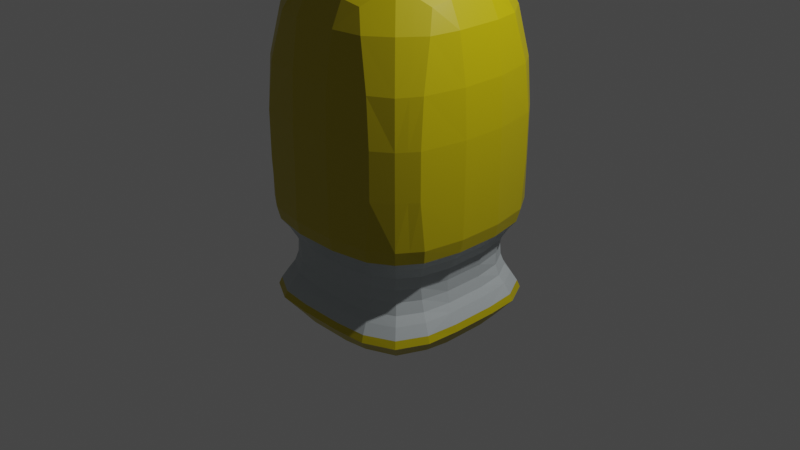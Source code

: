 # Source: untitled_-_Copy.blend  (saved by Blender 3.2.14; exported with 4.5.12 LTS)
import bpy
from mathutils import Matrix  # noqa: F401  (used for matrix-valued properties, if any)

bpy.ops.wm.read_factory_settings(use_empty=True)
scene = bpy.context.scene
scene.name = 'Scene'

# ---- collections
col_collection = bpy.data.collections.new('Collection'); scene.collection.children.link(col_collection)

# ---- materials (node trees are filled in below, after node groups)
mat_material = bpy.data.materials.new('Material')
mat_material.alpha_threshold = 0.0
mat_material.use_transparent_shadow = False
mat_material.line_color = (0.0, 0.0, 0.0, 1.0)
mat_material_001 = bpy.data.materials.new('Material.001')
mat_material_001.use_transparent_shadow = False

# ---- material node trees
mat_material.use_nodes = True; mat_material.node_tree.nodes.clear()
_N = mat_material.node_tree.nodes; _L = mat_material.node_tree.links
n0 = _N.new('ShaderNodeOutputMaterial'); n0.name = 'Material Output'; n0.location = (300, 300)
n1 = _N.new('ShaderNodeBsdfPrincipled'); n1.name = 'Principled BSDF'; n1.location = (10, 300)
n1.distribution = 'GGX'
n1.subsurface_method = 'RANDOM_WALK_SKIN'
n1.inputs[0].default_value = (0.4875, 0.3973, 0.0, 1.0)
n1.inputs[2].default_value = 0.4
n1.inputs[3].default_value = 1.45
n1.inputs[27].default_value = (0.0, 0.0, 0.0, 1.0)
n1.inputs[28].default_value = 1.0
_L.new(n1.outputs[0], n0.inputs[0])
n0.is_active_output = True
mat_material_001.use_nodes = True; mat_material_001.node_tree.nodes.clear()
_N = mat_material_001.node_tree.nodes; _L = mat_material_001.node_tree.links
n0 = _N.new('ShaderNodeBsdfPrincipled'); n0.name = 'Principled BSDF'; n0.location = (10, 300)
n0.distribution = 'GGX'
n0.subsurface_method = 'RANDOM_WALK_SKIN'
n0.inputs[0].default_value = (0.4485, 0.4918, 0.5022, 1.0)
n0.inputs[3].default_value = 1.45
n0.inputs[27].default_value = (0.0, 0.0, 0.0, 1.0)
n0.inputs[28].default_value = 1.0
n1 = _N.new('ShaderNodeOutputMaterial'); n1.name = 'Material Output'; n1.location = (300, 300)
_L.new(n0.outputs[0], n1.inputs[0])
n1.is_active_output = True

# ---- world
world_world = bpy.data.worlds.new('World'); scene.world = world_world
world_world.use_nodes = True; world_world.node_tree.nodes.clear()
_N = world_world.node_tree.nodes; _L = world_world.node_tree.links
n0 = _N.new('ShaderNodeOutputWorld'); n0.name = 'World Output'; n0.location = (300, 300)
n1 = _N.new('ShaderNodeBackground'); n1.name = 'Background'; n1.location = (10, 300)
n1.inputs[0].default_value = (0.05088, 0.05088, 0.05088, 1.0)
_L.new(n1.outputs[0], n0.inputs[0])
n0.is_active_output = True
world_world.color = (0.05088, 0.05088, 0.05088)
world_world.use_sun_shadow = False
world_world.sun_shadow_jitter_overblur = 0.0

# ---- cameras
cam_camera = bpy.data.cameras.new('Camera')
cam_camera.clip_end = 100.0
cam_camera.ortho_scale = 7.314

# ---- lights
light_light = bpy.data.lights.new('Light', 'POINT')
light_light.transmission_factor = 0.0
light_light.energy = 1000.0
light_light.shadow_soft_size = 0.1
light_light.shadow_maximum_resolution = 0.006
light_light.use_absolute_resolution = True

# ---- meshes
me_cube = bpy.data.meshes.new('Cube')
me_cube.from_pydata([(-0.9142, -0.4932, -0.9222), (-1.047, -0.5922, -0.7515), (-0.9368, -0.2401, -0.9354), (-1.078, -0.2483, -0.7477), (-0.4932, -0.9142, -0.9222), (-0.5919, -1.047, -0.7515), (-0.7008, -0.7008, -1.0), (-0.8874, -0.8876, -0.7639), (-0.7321, -0.2443, -1.0), (-0.2402, -0.9377, -0.9363), (-0.2483, -1.078, -0.7477), (-0.2443, -0.7321, -1.0), (-0.243, -0.243, -1.0), (-1.036, -0.657, 0.2567), (-1.027, -0.7064, 0.7553), (-1.027, -0.7068, 1.246), (-1.005, -0.658, 1.735), (-0.9505, -0.5362, 2.223), (-0.8775, -0.4451, 2.44), (-1.117, -0.24, 0.2587), (-1.117, -0.233, 0.7561), (-1.117, -0.233, 1.246), (-1.092, -0.2353, 1.734), (-1.015, -0.2412, 2.228), (-0.8919, -0.2332, 2.474), (-0.657, -1.036, 0.2567), (-0.7064, -1.027, 0.7553), (-0.7068, -1.027, 1.246), (-0.6581, -1.006, 1.735), (-0.5363, -0.9505, 2.223), (-0.4451, -0.8775, 2.44), (-0.8855, -0.8854, 0.2592), (-0.8875, -0.8875, 0.7603), (-0.8875, -0.8875, 1.243), (-0.8626, -0.8626, 1.728), (-0.7795, -0.7795, 2.227), (-0.6357, -0.6357, 2.618), (-0.5073, -0.5073, 3.066), (-0.7744, -0.227, 2.716), (-0.5413, -0.2105, 3.217), (-0.4331, -0.04637, 3.413), (-0.24, -1.117, 0.2588), (-0.233, -1.117, 0.7561), (-0.233, -1.117, 1.246), (-0.2353, -1.092, 1.734), (-0.2412, -1.015, 2.228), (-0.2334, -0.892, 2.474), (-0.2279, -0.7756, 2.716), (-0.2111, -0.5412, 3.218), (-0.04705, -0.4326, 3.413), (-0.3548, -0.3548, 3.398), (-0.2373, -0.2373, 3.572), (-0.9377, 0.2402, -0.9363), (-1.078, 0.2483, -0.7477), (-0.9142, 0.4932, -0.9222), (-1.047, 0.5919, -0.7515), (-0.7321, 0.2443, -1.0), (-0.7008, 0.7008, -1.0), (-0.8876, 0.8874, -0.7639), (-0.4932, 0.9142, -0.9222), (-0.5922, 1.047, -0.7515), (-0.243, 0.243, -1.0), (-0.2443, 0.7321, -1.0), (-0.2401, 0.9368, -0.9354), (-0.2483, 1.078, -0.7477), (-1.117, 0.24, 0.2588), (-1.117, 0.233, 0.7561), (-1.117, 0.233, 1.246), (-1.092, 0.2353, 1.734), (-1.015, 0.2412, 2.228), (-0.892, 0.2328, 2.473), (-1.036, 0.657, 0.2567), (-1.027, 0.7064, 0.7553), (-1.027, 0.7068, 1.246), (-1.006, 0.6581, 1.735), (-0.9507, 0.5362, 2.222), (-0.8781, 0.4448, 2.439), (-0.7744, 0.2267, 2.719), (-0.5432, 0.2112, 3.218), (-0.4328, 0.04459, 3.413), (-0.8854, 0.8855, 0.2592), (-0.8875, 0.8875, 0.7603), (-0.8875, 0.8875, 1.243), (-0.8626, 0.8626, 1.728), (-0.7796, 0.7796, 2.227), (-0.6301, 0.6301, 2.616), (-0.4838, 0.4838, 3.047), (-0.657, 1.036, 0.2567), (-0.7064, 1.027, 0.7553), (-0.7068, 1.027, 1.246), (-0.658, 1.005, 1.735), (-0.5362, 0.9507, 2.222), (-0.4448, 0.8781, 2.439), (-0.3512, 0.3512, 3.389), (-0.2371, 0.2371, 3.571), (-0.227, 0.7736, 2.718), (-0.2117, 0.5431, 3.219), (-0.04513, 0.4323, 3.413), (-0.24, 1.117, 0.2587), (-0.233, 1.117, 0.7561), (-0.233, 1.117, 1.246), (-0.2353, 1.092, 1.734), (-0.2412, 1.015, 2.228), (-0.233, 0.8924, 2.473), (0.2401, -0.9368, -0.9354), (0.2483, -1.078, -0.7477), (0.2443, -0.7321, -1.0), (0.243, -0.243, -1.0), (0.4932, -0.9142, -0.9222), (0.5922, -1.047, -0.7515), (0.7008, -0.7008, -1.0), (0.8876, -0.8874, -0.7639), (0.7321, -0.2443, -1.0), (0.9142, -0.4932, -0.9222), (1.047, -0.5919, -0.7515), (0.9377, -0.2402, -0.9363), (1.078, -0.2483, -0.7477), (0.24, -1.117, 0.2587), (0.233, -1.117, 0.7561), (0.233, -1.117, 1.246), (0.2353, -1.092, 1.734), (0.2412, -1.015, 2.228), (0.2326, -0.8927, 2.473), (0.2267, -0.7723, 2.72), (0.2123, -0.5434, 3.218), (0.04302, -0.4318, 3.414), (0.3535, -0.3535, 3.385), (0.2371, -0.2371, 3.571), (0.657, -1.036, 0.2567), (0.7064, -1.027, 0.7553), (0.7068, -1.027, 1.246), (0.658, -1.005, 1.735), (0.536, -0.9508, 2.222), (0.4445, -0.8788, 2.438), (0.8854, -0.8855, 0.2592), (0.8875, -0.8875, 0.7603), (0.8875, -0.8875, 1.243), (0.8626, -0.8626, 1.728), (0.7798, -0.7798, 2.227), (0.6347, -0.6347, 2.622), (0.5077, -0.5077, 3.064), (0.7735, -0.2274, 2.721), (0.5433, -0.2127, 3.218), (0.4313, -0.04356, 3.414), (1.036, -0.657, 0.2567), (1.027, -0.7064, 0.7553), (1.027, -0.7068, 1.246), (1.006, -0.6581, 1.735), (0.9508, -0.536, 2.222), (0.8788, -0.4445, 2.438), (1.117, -0.24, 0.2588), (1.117, -0.233, 0.7561), (1.117, -0.233, 1.246), (1.092, -0.2353, 1.734), (1.015, -0.2412, 2.228), (0.8927, -0.2328, 2.472), (0.243, 0.243, -1.0), (0.2443, 0.7321, -1.0), (0.2402, 0.9377, -0.9363), (0.2483, 1.078, -0.7477), (0.7321, 0.2443, -1.0), (0.7008, 0.7008, -1.0), (0.8874, 0.8876, -0.7639), (0.4932, 0.9142, -0.9222), (0.5919, 1.047, -0.7515), (0.9368, 0.2401, -0.9354), (1.078, 0.2483, -0.7477), (0.9142, 0.4932, -0.9222), (1.047, 0.5922, -0.7515), (0.3565, 0.3565, 3.396), (0.2373, 0.2373, 3.571), (0.2273, 0.7746, 2.718), (0.2111, 0.5413, 3.217), (0.04516, 0.4323, 3.413), (0.24, 1.117, 0.2588), (0.233, 1.117, 0.7561), (0.233, 1.117, 1.246), (0.2353, 1.092, 1.734), (0.2412, 1.015, 2.228), (0.233, 0.8922, 2.473), (0.7738, 0.2277, 2.717), (0.5413, 0.2117, 3.218), (0.4318, 0.04583, 3.414), (0.8855, 0.8854, 0.2592), (0.8875, 0.8875, 0.7603), (0.8875, 0.8875, 1.243), (0.8626, 0.8626, 1.728), (0.7796, 0.7796, 2.227), (0.6301, 0.6301, 2.616), (0.4838, 0.4838, 3.047), (0.657, 1.036, 0.2567), (0.7064, 1.027, 0.7553), (0.7068, 1.027, 1.246), (0.6581, 1.006, 1.735), (0.5362, 0.9507, 2.222), (0.4448, 0.8781, 2.439), (1.117, 0.24, 0.2587), (1.117, 0.233, 0.7561), (1.117, 0.233, 1.246), (1.092, 0.2353, 1.734), (1.015, 0.2412, 2.228), (0.8926, 0.2332, 2.473), (1.036, 0.657, 0.2567), (1.027, 0.7064, 0.7553), (1.027, 0.7068, 1.246), (1.005, 0.658, 1.735), (0.9506, 0.5362, 2.222), (0.8781, 0.4448, 2.439), (-1.078, 5.558e-06, -0.7477), (-0.7321, 0.0, -1.0), (-1.117, -2.772e-06, 0.2587), (-1.015, 1.818e-06, 2.228), (-0.5423, 0.000385, 3.218), (-0.2372, -0.0001013, 3.608), (0.7736, 0.0001612, 2.719), (1.092, -2.801e-06, 1.734), (0.243, -1.49e-08, -1.0), (-0.243, 0.0, -1.0), (-1.117, 2.28e-06, 0.7561), (-0.892, -0.0002022, 2.474), (-0.4329, -0.0008938, 3.413), (0.7321, 0.0, -1.0), (0.9372, -3.788e-05, -0.9359), (0.5423, -0.0005058, 3.218), (1.015, -1.833e-06, 2.228), (-1.117, 2.593e-06, 1.246), (1.117, 2.787e-06, 0.2587), (1.078, -5.558e-06, -0.7477), (0.2372, 0.0001018, 3.608), (0.4316, 0.001134, 3.414), (1.117, -2.295e-06, 0.7561), (0.8926, 0.00024, 2.473), (-0.9372, 3.786e-05, -0.9359), (-1.092, 2.801e-06, 1.734), (-0.7744, -0.0001418, 2.717), (1.117, -2.608e-06, 1.246), (0.0, -0.7321, -1.0), (-2.608e-06, -1.117, 1.246), (-0.0006147, -0.774, 2.718), (-9.353e-05, -0.2372, 3.608), (3.786e-05, 0.9372, -0.9359), (-5.558e-06, -1.078, -0.7477), (0.0001096, 0.2372, 3.608), (-2.772e-06, 1.117, 0.2587), (1.818e-06, 1.015, 2.228), (-3.786e-05, -0.9372, -0.9359), (0.0, -0.243, -1.0), (-2.801e-06, -1.092, 1.734), (0.0005869, -0.5423, 3.218), (5.558e-06, 1.078, -0.7477), (0.0001089, 0.7741, 2.718), (2.295e-06, 1.117, 0.7561), (-7.51e-06, 0.8923, 2.473), (2.787e-06, -1.117, 0.2587), (-1.833e-06, -1.015, 2.228), (-0.002015, -0.4322, 3.414), (-1.49e-08, 0.243, -1.0), (-0.000304, 0.5422, 3.218), (2.593e-06, 1.117, 1.246), (-2.295e-06, -1.117, 0.7561), (-0.0004082, -0.8923, 2.473), (1.49e-08, 0.7321, -1.0), (1.352e-05, 0.4323, 3.413), (2.801e-06, 1.092, 1.734), (8.032e-06, 2.31e-07, 3.679), (0.0, -7.451e-09, -1.0), (0.1234, -0.7321, -1.0), (0.1177, -1.117, 1.246), (0.1142, -0.7731, 2.719), (0.1197, -0.2371, 3.608), (0.1213, 0.9375, -0.9361), (0.1254, -1.078, -0.7477), (0.1199, 0.2372, 3.608), (0.1212, 1.117, 0.2588), (0.1218, 1.015, 2.228), (0.1212, -0.937, -0.9357), (0.1228, -0.243, -1.0), (0.1188, -1.092, 1.734), (0.1075, -0.5429, 3.218), (0.1254, 1.078, -0.7477), (0.1148, 0.7743, 2.718), (0.1177, 1.117, 0.7561), (0.1177, 0.8922, 2.473), (0.1212, -1.117, 0.2587), (0.1218, -1.015, 2.228), (0.02073, -0.432, 3.414), (0.1228, 0.243, -1.0), (0.1065, 0.5418, 3.218), (0.1177, 1.117, 1.246), (0.1177, -1.117, 0.7561), (0.1173, -0.8925, 2.473), (0.1234, 0.7321, -1.0), (0.02281, 0.4323, 3.413), (0.1188, 1.092, 1.734), (0.1198, 5.153e-05, 3.679), (0.1228, -1.121e-08, -1.0), (-0.1215, -3.725e-09, -1.0), (-0.1222, -0.7321, -1.0), (-0.1165, -1.117, 1.246), (-0.1143, -0.7748, 2.717), (-0.1187, -0.2372, 3.608), (-0.12, 0.937, -0.9357), (-0.1242, -1.078, -0.7477), (-0.1185, 0.2371, 3.608), (-0.12, 1.117, 0.2587), (-0.1206, 1.015, 2.228), (-0.1201, -0.9375, -0.9361), (-0.1215, -0.243, -1.0), (-0.1176, -1.092, 1.734), (-0.1052, -0.5418, 3.218), (-0.1242, 1.078, -0.7477), (-0.1135, 0.7738, 2.718), (-0.1165, 1.117, 0.7561), (-0.1165, 0.8923, 2.473), (-0.12, -1.117, 0.2588), (-0.1206, -1.015, 2.228), (-0.02453, -0.4324, 3.413), (-0.1215, 0.243, -1.0), (-0.106, 0.5427, 3.218), (-0.1165, 1.117, 1.246), (-0.1165, -1.117, 0.7561), (-0.1169, -0.8921, 2.473), (-0.1222, 0.7321, -1.0), (-0.02256, 0.4323, 3.413), (-0.1176, 1.092, 1.734), (-0.1186, -5.055e-05, 3.679), (-1.078, -0.1242, -0.7477), (-0.7321, -0.1222, -1.0), (-1.117, -0.12, 0.2587), (-1.015, -0.1206, 2.228), (-0.5418, -0.105, 3.218), (-0.2372, -0.1187, 3.608), (0.7735, -0.1136, 2.72), (1.092, -0.1176, 1.734), (0.243, -0.1215, -1.0), (-0.243, -0.1215, -1.0), (-1.117, -0.1165, 0.7561), (-0.892, -0.1167, 2.474), (-0.433, -0.02363, 3.413), (0.7321, -0.1222, -1.0), (0.9375, -0.1201, -0.9361), (0.5428, -0.1066, 3.218), (1.015, -0.1206, 2.228), (-1.117, -0.1165, 1.246), (1.117, -0.12, 0.2588), (1.078, -0.1242, -0.7477), (0.2371, -0.1185, 3.608), (0.4314, -0.02121, 3.414), (1.117, -0.1165, 0.7561), (0.8927, -0.1163, 2.472), (-0.937, -0.12, -0.9357), (-1.092, -0.1176, 1.734), (-0.7744, -0.1136, 2.717), (1.117, -0.1165, 1.246), (-4.275e-05, -0.1186, 3.679), (0.0, -0.1215, -1.0), (0.1197, -0.1185, 3.679), (0.1228, -0.1215, -1.0), (-0.1215, -0.1215, -1.0), (-0.1186, -0.1186, 3.679), (-1.078, 0.1242, -0.7477), (-0.7321, 0.1222, -1.0), (-1.117, 0.12, 0.2588), (-1.015, 0.1206, 2.228), (-0.5427, 0.1058, 3.218), (-0.2371, 0.1185, 3.608), (0.7737, 0.114, 2.718), (1.092, 0.1176, 1.734), (0.243, 0.1215, -1.0), (-0.243, 0.1215, -1.0), (-1.117, 0.1165, 0.7561), (-0.892, 0.1163, 2.474), (-0.4328, 0.02185, 3.413), (0.7321, 0.1222, -1.0), (0.937, 0.12, -0.9357), (0.5418, 0.1056, 3.218), (1.015, 0.1206, 2.228), (-1.117, 0.1165, 1.246), (1.117, 0.12, 0.2587), (1.078, 0.1242, -0.7477), (0.2372, 0.1187, 3.608), (0.4317, 0.02348, 3.414), (1.117, 0.1165, 0.7561), (0.8926, 0.1167, 2.473), (-0.9375, 0.1201, -0.9361), (-1.092, 0.1176, 1.734), (-0.7744, 0.1133, 2.718), (1.117, 0.1165, 1.246), (-7.451e-09, 0.1215, -1.0), (5.88e-05, 0.1186, 3.679), (0.1198, 0.1186, 3.679), (0.1228, 0.1215, -1.0), (-0.1215, 0.1215, -1.0), (-0.1185, 0.1185, 3.679), (-0.6356, -1.008, 0.1162), (0.2399, -1.086, 0.1174), (0.8603, -0.8613, 0.118), (1.007, -0.6346, 0.1162), (1.007, 0.6346, 0.1162), (-1.087, -0.2409, 0.1174), (-0.6356, 1.008, 0.1162), (-1.009, 0.6346, 0.1162), (0.6337, -1.008, 0.1162), (1.085, 0.2409, 0.1174), (-1.009, -0.6346, 0.1162), (-0.8622, 0.8613, 0.118), (-0.2418, 1.086, 0.1174), (0.6337, 1.008, 0.1162), (-0.8622, -0.8612, 0.118), (-0.2418, -1.086, 0.1175), (-1.087, 0.2408, 0.1175), (1.085, -0.2408, 0.1175), (0.2399, 1.086, 0.1175), (0.8603, 0.8612, 0.118), (-1.087, -5.078e-06, 0.1174), (-1.087, -0.1204, 0.1174), (-1.087, 0.1204, 0.1175), (1.085, 5.106e-06, 0.1174), (-0.0009617, 1.086, 0.1174), (-0.0009516, -1.086, 0.1174), (0.1207, -1.086, 0.1174), (0.1207, 1.086, 0.1175), (-0.1214, 1.086, 0.1174), (-0.1214, -1.086, 0.1175), (1.085, -0.1204, 0.1175), (1.085, 0.1204, 0.1174), (0.8331, -0.2301, 2.596), (0.9341, -0.7604, 1.731), (0.8344, 0.2422, -0.9677), (0.9573, 0.7969, 0.7578), (0.7541, 0.5374, 2.528), (0.934, 0.7603, 1.731), (0.8349, -0.2422, -0.9682), (0.9605, -0.7713, 0.258), (0.8653, -0.6579, 2.225), (0.8075, 0.597, -0.9611), (0.8332, 0.2305, 2.595), (0.9572, 0.7971, 1.245), (0.8075, -0.597, -0.9611), (0.9573, -0.7969, 0.7578), (0.7567, -0.5396, 2.53), (0.9672, 0.7399, -0.7577), (0.9671, -0.7396, -0.7577), (0.9572, -0.7971, 1.245), (0.9606, 0.7712, 0.2579), (0.8651, 0.6579, 2.225), (0.8331, 0.0002006, 2.596), (0.8347, -1.894e-05, -0.9679), (0.8331, -0.1149, 2.596), (0.8348, -0.1211, -0.9681), (0.8345, 0.1211, -0.9678), (0.8331, 0.1153, 2.595), (0.9337, -0.7479, 0.1171), (0.9337, 0.7479, 0.1171), (1.054, -3.251e-06, -0.6789), (0.0001072, 1.054, -0.6789), (0.0001007, -1.054, -0.6789), (0.1238, -1.054, -0.6789), (0.1238, 1.054, -0.6789), (-0.1224, 1.054, -0.6789), (-0.1224, -1.054, -0.6789), (1.054, -0.1225, -0.6789), (1.054, 0.1225, -0.6789), (-1.054, -0.245, -0.6788), (-0.5816, 1.019, -0.6802), (0.5818, -1.019, -0.6802), (1.054, 0.245, -0.6789), (-0.2449, 1.054, -0.6788), (-1.019, -0.5817, -0.6802), (-1.018, 0.5814, -0.6802), (-0.8637, 0.8635, -0.6894), (0.5815, 1.019, -0.6802), (-0.8634, -0.8638, -0.6894), (-0.2449, -1.054, -0.6789), (-1.054, 0.245, -0.6789), (1.054, -0.245, -0.6789), (0.8636, 0.8638, -0.6894), (0.2451, 1.054, -0.6789), (-0.5813, -1.019, -0.6802), (0.2451, -1.054, -0.6789), (0.8639, -0.8635, -0.6894), (1.019, -0.5814, -0.6802), (1.019, 0.5817, -0.6802), (-1.054, 3.275e-06, -0.6789), (-1.054, -0.1225, -0.6789), (-1.054, 0.1225, -0.6789), (0.9413, 0.7228, -0.6848), (0.9412, -0.7225, -0.6848)], [], [(3, 2, 0, 1), (484, 326, 3, 463), (7, 6, 4, 5), (7, 1, 0, 6), (2, 8, 6, 0), (10, 5, 4, 9), (6, 11, 9, 4), (8, 12, 11, 6), (20, 19, 13, 14), (21, 20, 14, 15), (22, 21, 15, 16), (23, 22, 16, 17), (24, 23, 17, 18), (32, 31, 25, 26), (32, 14, 13, 31), (33, 32, 26, 27), (33, 15, 14, 32), (34, 33, 27, 28), (34, 16, 15, 33), (35, 34, 28, 29), (35, 17, 16, 34), (36, 35, 29, 30), (36, 18, 17, 35), (38, 24, 18, 36), (39, 38, 36, 37), (42, 26, 25, 41), (43, 27, 26, 42), (44, 28, 27, 43), (45, 29, 28, 44), (46, 30, 29, 45), (47, 36, 30, 46), (48, 37, 36, 47), (50, 39, 37, 48), (51, 50, 48, 49), (51, 40, 39, 50), (326, 350, 2, 3), (55, 54, 52, 53), (469, 470, 58, 55), (350, 327, 8, 2), (54, 57, 56, 52), (55, 58, 57, 54), (60, 59, 57, 58), (464, 467, 64, 60), (327, 335, 12, 8), (57, 62, 61, 56), (59, 63, 62, 57), (60, 64, 63, 59), (336, 328, 19, 20), (343, 336, 20, 21), (351, 343, 21, 22), (329, 351, 22, 23), (337, 329, 23, 24), (72, 71, 65, 66), (73, 72, 66, 67), (74, 73, 67, 68), (75, 74, 68, 69), (76, 75, 69, 70), (352, 337, 24, 38), (330, 352, 38, 39), (338, 330, 39, 40), (72, 81, 80, 71), (73, 82, 81, 72), (74, 83, 82, 73), (75, 84, 83, 74), (76, 85, 84, 75), (85, 76, 70, 77), (86, 85, 77, 78), (88, 87, 80, 81), (89, 88, 81, 82), (90, 89, 82, 83), (91, 90, 83, 84), (92, 91, 84, 85), (79, 94, 93, 78), (331, 338, 40, 51), (86, 96, 95, 85), (96, 86, 78, 93), (97, 96, 93, 94), (88, 99, 98, 87), (89, 100, 99, 88), (90, 101, 100, 89), (91, 102, 101, 90), (92, 103, 102, 91), (103, 92, 85, 95), (302, 10, 9, 306), (266, 106, 104, 275), (276, 107, 106, 266), (109, 105, 104, 108), (106, 110, 108, 104), (110, 111, 109, 108), (107, 112, 110, 106), (442, 111, 110, 438), (432, 115, 113, 438), (115, 116, 114, 113), (320, 42, 41, 314), (298, 43, 42, 320), (308, 44, 43, 298), (315, 45, 44, 308), (321, 46, 45, 315), (299, 47, 46, 321), (309, 48, 47, 299), (316, 49, 48, 309), (126, 127, 125, 124), (300, 51, 49, 316), (129, 118, 117, 128), (130, 119, 118, 129), (131, 120, 119, 130), (132, 121, 120, 131), (133, 122, 121, 132), (396, 134, 128, 402), (134, 135, 129, 128), (135, 136, 130, 129), (136, 137, 131, 130), (137, 138, 132, 131), (138, 139, 133, 132), (139, 123, 122, 133), (140, 124, 123, 139), (141, 142, 140, 139), (142, 126, 124, 140), (143, 127, 126, 142), (439, 135, 134, 433), (443, 136, 135, 439), (427, 137, 136, 443), (434, 138, 137, 427), (440, 139, 138, 434), (411, 150, 144, 397), (150, 151, 145, 144), (151, 152, 146, 145), (152, 153, 147, 146), (153, 154, 148, 147), (154, 155, 149, 148), (426, 141, 139, 440), (357, 334, 107, 276), (291, 157, 156, 286), (270, 158, 157, 291), (279, 159, 158, 270), (334, 339, 112, 107), (157, 161, 160, 156), (158, 163, 161, 157), (163, 164, 162, 161), (159, 164, 163, 158), (164, 471, 476, 162), (449, 340, 115, 432), (340, 345, 116, 115), (435, 167, 165, 428), (167, 168, 166, 165), (441, 168, 167, 435), (359, 331, 51, 300), (287, 172, 171, 280), (172, 173, 170, 169), (292, 173, 172, 287), (323, 97, 94, 303), (281, 175, 174, 273), (288, 176, 175, 281), (293, 177, 176, 288), (274, 178, 177, 293), (282, 179, 178, 274), (313, 103, 95, 311), (332, 341, 142, 141), (341, 347, 143, 142), (170, 182, 181, 169), (347, 346, 127, 143), (188, 189, 181, 180), (172, 189, 188, 171), (189, 172, 169, 181), (407, 190, 183, 413), (190, 191, 184, 183), (175, 191, 190, 174), (191, 192, 185, 184), (176, 192, 191, 175), (192, 193, 186, 185), (177, 193, 192, 176), (193, 194, 187, 186), (178, 194, 193, 177), (194, 195, 188, 187), (179, 195, 194, 178), (195, 179, 171, 188), (424, 344, 150, 411), (344, 348, 151, 150), (348, 353, 152, 151), (353, 333, 153, 152), (333, 342, 154, 153), (342, 349, 155, 154), (448, 332, 141, 426), (398, 202, 196, 403), (202, 203, 197, 196), (429, 203, 202, 444), (203, 204, 198, 197), (437, 204, 203, 429), (204, 205, 199, 198), (431, 205, 204, 437), (205, 206, 200, 199), (445, 206, 205, 431), (206, 207, 201, 200), (430, 207, 206, 445), (430, 188, 180, 436), (451, 366, 214, 446), (376, 383, 231, 224), (367, 376, 224, 215), (387, 367, 215, 235), (382, 387, 235, 230), (378, 382, 230, 226), (425, 378, 226, 417), (381, 380, 228, 229), (375, 381, 229, 223), (366, 375, 223, 214), (393, 365, 213, 325), (374, 379, 227, 222), (450, 374, 222, 447), (368, 373, 221, 216), (391, 368, 216, 295), (365, 372, 220, 213), (372, 364, 212, 220), (364, 386, 234, 212), (386, 371, 219, 234), (371, 363, 211, 219), (363, 385, 233, 211), (385, 377, 225, 233), (377, 370, 218, 225), (370, 362, 210, 218), (361, 369, 217, 209), (384, 361, 209, 232), (360, 384, 232, 208), (392, 388, 265, 296), (390, 389, 264, 294), (282, 252, 250, 280), (313, 252, 244, 305), (305, 244, 263, 324), (324, 263, 258, 319), (319, 258, 251, 312), (312, 251, 243, 304), (292, 262, 242, 272), (323, 262, 257, 318), (318, 257, 250, 311), (356, 354, 239, 269), (310, 249, 240, 301), (301, 240, 261, 322), (322, 261, 256, 317), (358, 355, 246, 307), (269, 239, 255, 285), (285, 255, 248, 278), (278, 248, 238, 268), (268, 238, 260, 290), (290, 260, 254, 284), (284, 254, 247, 277), (277, 247, 237, 267), (267, 237, 259, 289), (289, 259, 253, 283), (307, 246, 236, 297), (297, 236, 245, 306), (271, 241, 245, 275), (105, 271, 275, 104), (118, 289, 283, 117), (119, 267, 289, 118), (120, 277, 267, 119), (121, 284, 277, 120), (122, 290, 284, 121), (123, 268, 290, 122), (124, 278, 268, 123), (125, 285, 278, 124), (127, 269, 285, 125), (346, 356, 269, 127), (173, 292, 272, 170), (179, 282, 280, 171), (380, 390, 294, 228), (388, 391, 295, 265), (252, 282, 274, 244), (244, 274, 293, 263), (263, 293, 288, 258), (258, 288, 281, 251), (251, 281, 273, 243), (262, 292, 287, 257), (257, 287, 280, 250), (249, 279, 270, 240), (240, 270, 291, 261), (261, 291, 286, 256), (355, 357, 276, 246), (246, 276, 266, 236), (236, 266, 275, 245), (11, 297, 306, 9), (12, 307, 297, 11), (335, 358, 307, 12), (62, 322, 317, 61), (63, 301, 322, 62), (64, 310, 301, 63), (96, 318, 311, 95), (97, 323, 318, 96), (99, 312, 304, 98), (100, 319, 312, 99), (101, 324, 319, 100), (102, 305, 324, 101), (103, 313, 305, 102), (369, 392, 296, 217), (389, 393, 325, 264), (252, 313, 311, 250), (262, 323, 303, 242), (354, 359, 300, 239), (239, 300, 316, 255), (255, 316, 309, 248), (248, 309, 299, 238), (238, 299, 321, 260), (260, 321, 315, 254), (254, 315, 308, 247), (247, 308, 298, 237), (237, 298, 320, 259), (259, 320, 314, 253), (241, 302, 306, 245), (264, 325, 359, 354), (217, 296, 358, 335), (265, 295, 357, 355), (228, 294, 356, 346), (296, 265, 355, 358), (294, 264, 354, 356), (446, 214, 332, 448), (224, 231, 349, 342), (215, 224, 342, 333), (235, 215, 333, 353), (230, 235, 353, 348), (226, 230, 348, 344), (417, 226, 344, 424), (229, 228, 346, 347), (223, 229, 347, 341), (214, 223, 341, 332), (325, 213, 331, 359), (222, 227, 345, 340), (447, 222, 340, 449), (216, 221, 339, 334), (295, 216, 334, 357), (213, 220, 338, 331), (220, 212, 330, 338), (212, 234, 352, 330), (234, 219, 337, 352), (219, 211, 329, 337), (211, 233, 351, 329), (233, 225, 343, 351), (225, 218, 336, 343), (218, 210, 328, 336), (209, 217, 335, 327), (232, 209, 327, 350), (208, 232, 350, 326), (242, 303, 393, 389), (61, 317, 392, 369), (256, 286, 391, 388), (170, 272, 390, 380), (272, 242, 389, 390), (317, 256, 388, 392), (53, 52, 384, 360), (52, 56, 361, 384), (56, 61, 369, 361), (66, 65, 362, 370), (67, 66, 370, 377), (68, 67, 377, 385), (69, 68, 385, 363), (70, 69, 363, 371), (77, 70, 371, 386), (78, 77, 386, 364), (79, 78, 364, 372), (94, 79, 372, 365), (286, 156, 368, 391), (156, 160, 373, 368), (428, 165, 374, 450), (165, 166, 379, 374), (303, 94, 365, 393), (180, 181, 375, 366), (181, 182, 381, 375), (182, 170, 380, 381), (403, 196, 378, 425), (196, 197, 382, 378), (197, 198, 387, 382), (198, 199, 367, 387), (199, 200, 376, 367), (200, 201, 383, 376), (436, 180, 366, 451), (455, 458, 279, 249), (168, 482, 466, 166), (166, 466, 462, 379), (477, 471, 164, 159), (116, 475, 481, 114), (465, 479, 105, 109), (19, 399, 404, 13), (31, 408, 394, 25), (31, 13, 404, 408), (41, 25, 394, 409), (328, 415, 399, 19), (71, 401, 410, 65), (71, 80, 405, 401), (87, 400, 405, 80), (87, 98, 406, 400), (314, 41, 409, 423), (128, 117, 395, 402), (433, 134, 396, 452), (273, 174, 412, 421), (174, 190, 407, 412), (444, 202, 398, 453), (362, 416, 414, 210), (304, 243, 418, 422), (283, 253, 419, 420), (117, 283, 420, 395), (243, 273, 421, 418), (98, 304, 422, 406), (253, 314, 423, 419), (210, 414, 415, 328), (65, 410, 416, 362), (183, 444, 453, 413), (144, 433, 452, 397), (201, 436, 451, 383), (160, 428, 450, 373), (221, 447, 449, 339), (231, 446, 448, 349), (373, 450, 447, 221), (383, 451, 446, 231), (207, 430, 436, 201), (188, 430, 445, 187), (187, 445, 431, 186), (186, 431, 437, 185), (185, 437, 429, 184), (184, 429, 444, 183), (349, 448, 426, 155), (162, 441, 435, 161), (161, 435, 428, 160), (339, 449, 432, 112), (155, 426, 440, 149), (149, 440, 434, 148), (148, 434, 427, 147), (147, 427, 443, 146), (146, 443, 439, 145), (145, 439, 433, 144), (112, 432, 438, 110), (114, 442, 438, 113), (481, 487, 442, 114), (476, 486, 441, 162), (379, 462, 454, 227), (474, 53, 360, 485), (485, 360, 208, 483), (479, 457, 271, 105), (460, 473, 10, 302), (456, 460, 302, 241), (458, 477, 159, 279), (457, 456, 241, 271), (459, 455, 249, 310), (483, 208, 326, 484), (486, 482, 168, 441), (467, 459, 310, 64), (487, 480, 111, 442), (111, 480, 465, 109), (345, 461, 475, 116), (464, 60, 58, 470), (469, 55, 53, 474), (463, 3, 1, 468), (473, 478, 5, 10), (472, 468, 1, 7), (472, 7, 5, 478), (227, 454, 461, 345)])
me_cube.materials.append(mat_material)
me_cube.remesh_voxel_size = 0.5
me_cube.use_mirror_vertex_groups = False
me_cube.update()
me_cube_001 = bpy.data.meshes.new('Cube.001')
me_cube_001.from_pydata([(-0.8554, -0.5235, -0.2483), (-0.9157, -0.2266, -0.2495), (-0.5234, -0.8555, -0.2483), (-0.7287, -0.7288, -0.2484), (-0.2266, -0.9157, -0.2495), (-0.9157, 0.2266, -0.2495), (-0.8555, 0.5234, -0.2483), (-0.7288, 0.7287, -0.2484), (-0.5235, 0.8554, -0.2483), (-0.2266, 0.9157, -0.2495), (0.2266, -0.9157, -0.2495), (0.5235, -0.8554, -0.2483), (0.7288, -0.7287, -0.2484), (0.8555, -0.5234, -0.2483), (0.9157, -0.2266, -0.2495), (0.2266, 0.9157, -0.2495), (0.7287, 0.7288, -0.2484), (0.5234, 0.8555, -0.2483), (0.9157, 0.2266, -0.2495), (0.8554, 0.5235, -0.2483), (-0.9157, -1.168e-05, -0.2495), (0.9157, 1.167e-05, -0.2495), (1.167e-05, -0.9157, -0.2495), (-1.168e-05, 0.9157, -0.2495), (0.1144, -0.9157, -0.2495), (0.1144, 0.9157, -0.2495), (-0.1133, -0.9157, -0.2495), (-0.1133, 0.9157, -0.2495), (-0.9157, -0.1133, -0.2495), (0.9157, -0.1133, -0.2495), (-0.9157, 0.1133, -0.2495), (0.9157, 0.1133, -0.2495), (-0.9417, -0.225, -0.4892), (-0.5258, 0.9013, -0.4904), (0.5313, -0.9013, -0.4904), (0.9471, 0.225, -0.4892), (-0.2223, 0.9444, -0.4892), (-0.8986, -0.5285, -0.4904), (-0.8984, 0.5284, -0.4904), (-0.763, 0.7656, -0.4964), (0.5311, 0.9011, -0.4904), (-0.7629, -0.7658, -0.4964), (-0.2223, -0.9444, -0.4892), (-0.9417, 0.225, -0.4892), (0.9471, -0.225, -0.4892), (0.7683, 0.7658, -0.4964), (0.2277, 0.9444, -0.4892), (-0.5256, -0.9011, -0.4904), (0.2277, -0.9444, -0.4892), (0.7685, -0.7656, -0.4964), (0.9038, -0.5284, -0.4904), (0.904, 0.5285, -0.4904), (0.9471, 3.178e-06, -0.4892), (-0.9417, -2.617e-06, -0.4892), (0.002717, 0.9444, -0.4892), (0.002723, -0.9444, -0.4892), (0.1164, -0.9444, -0.4892), (0.1164, 0.9444, -0.4892), (-0.1098, 0.9444, -0.4892), (-0.1098, -0.9444, -0.4892), (0.9471, -0.1125, -0.4892), (-0.9417, -0.1125, -0.4892), (-0.9417, 0.1125, -0.4892), (0.9471, 0.1125, -0.4892), (-0.5864, -0.94, 0.01688), (0.2322, -1.01, 0.01727), (0.8026, -0.8023, 0.01804), (0.9403, -0.5867, 0.01688), (0.9403, 0.5868, 0.01686), (-1.01, -0.2319, 0.01727), (-0.5865, 0.94, 0.01686), (-0.9397, 0.5867, 0.01688), (0.5871, -0.94, 0.01686), (1.011, 0.2319, 0.01727), (-0.9397, -0.5868, 0.01686), (-0.802, 0.8023, 0.01804), (-0.2316, 1.01, 0.01727), (0.5871, 0.94, 0.01688), (-0.802, -0.8023, 0.01804), (-0.2316, -1.01, 0.01729), (-1.01, 0.2319, 0.01729), (1.011, -0.2319, 0.01729), (0.2322, 1.01, 0.01729), (0.8026, 0.8023, 0.01804), (1.011, 7.186e-06, 0.01728), (-1.01, -7.183e-06, 0.01728), (0.0002961, 1.01, 0.01728), (0.0003105, -1.01, 0.01728), (0.1175, -1.01, 0.01728), (0.1174, 1.01, 0.01729), (-0.1157, 1.01, 0.01728), (-0.1157, -1.01, 0.01729), (1.011, -0.116, 0.01729), (-1.01, -0.116, 0.01728), (-1.01, 0.116, 0.01729), (1.011, 0.116, 0.01728), (0.941, 9.222e-06, -0.1114), (0.001333, 0.9396, -0.1114), (0.001351, -0.9396, -0.1114), (0.1143, -0.9396, -0.1114), (0.1143, 0.9396, -0.1114), (-0.1105, 0.9396, -0.1114), (-0.1105, -0.9396, -0.1114), (0.941, -0.1118, -0.1114), (0.941, 0.1118, -0.1114), (-0.5403, -0.8759, -0.111), (0.225, -0.9396, -0.1114), (0.7483, -0.7469, -0.1104), (0.8772, -0.5416, -0.111), (0.8773, 0.5416, -0.111), (-0.9383, -0.2237, -0.1114), (-0.5403, 0.8759, -0.111), (-0.8746, 0.5416, -0.111), (0.543, -0.8759, -0.111), (0.941, 0.2237, -0.1114), (-0.8746, -0.5416, -0.111), (-0.7456, 0.7469, -0.1104), (-0.2223, 0.9396, -0.1114), (0.543, 0.8759, -0.111), (-0.7456, -0.747, -0.1104), (-0.2223, -0.9396, -0.1114), (-0.9383, 0.2236, -0.1114), (0.941, -0.2236, -0.1114), (0.225, 0.9396, -0.1114), (0.7483, 0.747, -0.1104), (-0.9383, -9.164e-06, -0.1114), (-0.9383, -0.1118, -0.1114), (-0.9383, 0.1118, -0.1114), (-0.6356, -1.008, 0.1162), (0.2399, -1.086, 0.1174), (0.8603, -0.8613, 0.118), (1.007, -0.6346, 0.1162), (1.007, 0.6346, 0.1162), (-1.087, -0.2409, 0.1174), (-0.6356, 1.008, 0.1162), (-1.009, 0.6346, 0.1162), (0.6337, -1.008, 0.1162), (1.085, 0.2409, 0.1174), (-1.009, -0.6346, 0.1162), (-0.8622, 0.8613, 0.118), (-0.2418, 1.086, 0.1174), (0.6337, 1.008, 0.1162), (-0.8622, -0.8612, 0.118), (-0.2418, -1.086, 0.1175), (-1.087, 0.2408, 0.1175), (1.085, -0.2408, 0.1175), (0.2399, 1.086, 0.1175), (0.8603, 0.8612, 0.118), (-1.087, -5.078e-06, 0.1174), (-1.087, -0.1204, 0.1174), (-1.087, 0.1204, 0.1175), (1.085, 5.106e-06, 0.1174), (-0.0009617, 1.086, 0.1174), (-0.0009516, -1.086, 0.1174), (0.1207, -1.086, 0.1174), (0.1207, 1.086, 0.1175), (-0.1214, 1.086, 0.1174), (-0.1214, -1.086, 0.1175), (1.085, -0.1204, 0.1175), (1.085, 0.1204, 0.1174), (0.7921, 0.6261, -0.2484), (0.7921, -0.626, -0.2484), (0.8362, 0.6472, -0.4934), (0.8362, -0.647, -0.4934), (0.8715, 0.6946, 0.01745), (0.8715, -0.6945, 0.01746), (0.8128, 0.6443, -0.1107), (0.8128, -0.6443, -0.1107), (0.9337, -0.7479, 0.1171), (0.9337, 0.7479, 0.1171), (-0.9117, -0.2218, -0.3757), (-0.5146, 0.8634, -0.3757), (0.5189, -0.8634, -0.3757), (0.9161, 0.2218, -0.3757), (-0.2196, 0.9139, -0.3757), (-0.8612, -0.5167, -0.3757), (-0.8611, 0.5166, -0.3757), (-0.7323, 0.7344, -0.3787), (0.5188, 0.8633, -0.3757), (-0.7322, -0.7345, -0.3787), (-0.2196, -0.9139, -0.3756), (-0.9117, 0.2217, -0.3756), (0.9161, -0.2217, -0.3756), (0.7365, 0.7345, -0.3787), (0.2239, 0.9139, -0.3756), (-0.5144, -0.8633, -0.3757), (0.2239, -0.9139, -0.3757), (0.7367, -0.7344, -0.3787), (0.8655, -0.5166, -0.3757), (0.8655, 0.5167, -0.3757), (-0.9117, -6.881e-06, -0.3757), (-0.9117, -0.1109, -0.3757), (-0.9117, 0.1109, -0.3757), (0.9161, 7.201e-06, -0.3757), (0.002171, 0.9139, -0.3757), (0.002185, -0.9139, -0.3757), (0.1142, -0.9139, -0.3757), (0.1142, 0.9139, -0.3757), (-0.1087, 0.9139, -0.3757), (-0.1087, -0.9139, -0.3757), (0.9161, -0.1109, -0.3757), (0.9161, 0.1109, -0.3757), (0.8011, -0.6255, -0.3772), (0.801, 0.6256, -0.3772), (0.9968, 4.678e-07, -0.5688), (1.054, -3.251e-06, -0.6789), (0.0001072, 1.054, -0.6789), (0.001356, 0.9957, -0.5692), (0.0001007, -1.054, -0.6789), (0.001357, -0.9957, -0.5692), (0.1199, -0.9957, -0.5692), (0.1238, -1.054, -0.6789), (0.1199, 0.9957, -0.5692), (0.1238, 1.054, -0.6789), (-0.116, 0.9958, -0.5693), (-0.1224, 1.054, -0.6789), (-0.116, -0.9958, -0.5693), (-0.1224, -1.054, -0.6789), (1.054, -0.1225, -0.6789), (0.9968, -0.1173, -0.5688), (1.054, 0.1225, -0.6789), (0.9968, 0.1173, -0.5688), (-1.054, -0.245, -0.6788), (-0.9947, -0.2347, -0.5696), (-0.5816, 1.019, -0.6802), (-0.5534, 0.9577, -0.5734), (0.5559, -0.9574, -0.573), (0.5818, -1.019, -0.6802), (0.9968, 0.2346, -0.5689), (1.054, 0.245, -0.6789), (-0.2449, 1.054, -0.6788), (-0.2333, 0.9959, -0.5694), (-0.9565, -0.5548, -0.5735), (-1.019, -0.5817, -0.6802), (-1.018, 0.5814, -0.6802), (-0.9563, 0.5545, -0.5734), (-0.8637, 0.8635, -0.6894), (-0.8126, 0.8137, -0.5826), (0.5815, 1.019, -0.6802), (0.5557, 0.9572, -0.573), (-0.8634, -0.8638, -0.6894), (-0.8124, -0.8139, -0.5826), (-0.2333, -0.9959, -0.5694), (-0.2449, -1.054, -0.6789), (-0.9948, 0.2347, -0.5696), (-1.054, 0.245, -0.6789), (1.054, -0.245, -0.6789), (0.9969, -0.2346, -0.5689), (0.8636, 0.8638, -0.6894), (0.8147, 0.8136, -0.5821), (0.2451, 1.054, -0.6789), (0.236, 0.9957, -0.5692), (-0.5532, -0.9575, -0.5733), (-0.5813, -1.019, -0.6802), (0.2451, -1.054, -0.6789), (0.236, -0.9957, -0.5692), (0.8639, -0.8635, -0.6894), (0.8149, -0.8134, -0.5821), (1.019, -0.5814, -0.6802), (0.9584, -0.5543, -0.5728), (1.019, 0.5817, -0.6802), (0.9586, 0.5545, -0.5729), (-0.9947, -1.63e-07, -0.5696), (-1.054, 3.275e-06, -0.6789), (-1.054, -0.1225, -0.6789), (-0.9947, -0.1173, -0.5696), (-1.054, 0.1225, -0.6789), (-0.9947, 0.1173, -0.5696), (0.8867, 0.684, -0.5775), (0.9413, 0.7228, -0.6848), (0.8867, -0.6838, -0.5775), (0.9412, -0.7225, -0.6848)], [], [(42, 47, 252, 242), (38, 235, 244, 43), (43, 244, 267, 62), (110, 1, 0, 115), (119, 3, 2, 105), (119, 115, 0, 3), (120, 105, 2, 4), (33, 225, 237, 39), (46, 40, 239, 251), (34, 48, 255, 226), (126, 28, 1, 110), (112, 6, 5, 121), (112, 116, 7, 6), (111, 8, 7, 116), (111, 117, 9, 8), (59, 42, 242, 216), (261, 51, 35, 228), (187, 12, 11, 172), (50, 163, 270, 259), (182, 14, 13, 188), (102, 120, 4, 26), (113, 106, 10, 11), (167, 107, 12, 161), (57, 46, 251, 212), (178, 17, 16, 183), (200, 29, 14, 182), (189, 19, 18, 173), (62, 267, 262, 53), (100, 123, 15, 25), (123, 118, 17, 15), (166, 109, 19, 160), (201, 31, 21, 193), (127, 30, 20, 125), (101, 97, 23, 27), (54, 57, 212, 207), (99, 98, 22, 24), (55, 59, 216, 209), (48, 56, 210, 255), (106, 99, 24, 10), (97, 100, 25, 23), (58, 54, 207, 214), (36, 58, 214, 231), (117, 101, 27, 9), (98, 102, 26, 22), (56, 55, 209, 210), (193, 21, 29, 200), (125, 20, 28, 126), (53, 262, 265, 61), (247, 44, 50, 259), (121, 5, 30, 127), (173, 18, 31, 201), (32, 223, 232, 37), (181, 43, 62, 192), (190, 53, 61, 191), (221, 63, 52, 204), (195, 199, 59, 55), (174, 198, 58, 36), (194, 197, 57, 54), (186, 196, 56, 48), (196, 195, 55, 56), (198, 194, 54, 58), (192, 62, 53, 190), (203, 189, 51, 162), (184, 178, 40, 46), (197, 184, 46, 57), (202, 187, 49, 163), (172, 186, 48, 34), (199, 180, 42, 59), (171, 174, 36, 33), (171, 33, 39, 177), (176, 177, 39, 38), (176, 38, 43, 181), (191, 61, 32, 170), (180, 185, 47, 42), (179, 175, 37, 41), (179, 41, 47, 185), (170, 32, 37, 175), (114, 73, 95, 104), (144, 80, 94, 150), (148, 85, 93, 149), (96, 84, 92, 103), (153, 157, 91, 87), (140, 156, 90, 76), (152, 155, 89, 86), (129, 154, 88, 65), (154, 153, 87, 88), (156, 152, 86, 90), (150, 94, 85, 148), (104, 95, 84, 96), (169, 132, 68, 164), (109, 68, 73, 114), (103, 92, 81, 122), (146, 141, 77, 82), (118, 77, 83, 124), (155, 146, 82, 89), (122, 81, 67, 108), (168, 130, 66, 165), (107, 66, 72, 113), (136, 129, 65, 72), (157, 143, 79, 91), (134, 140, 76, 70), (134, 70, 75, 139), (135, 139, 75, 71), (135, 71, 80, 144), (149, 93, 69, 133), (143, 128, 64, 79), (142, 138, 74, 78), (142, 78, 64, 128), (133, 69, 74, 138), (12, 107, 113, 11), (14, 122, 108, 13), (17, 118, 124, 16), (29, 103, 122, 14), (19, 109, 114, 18), (31, 104, 96, 21), (21, 96, 103, 29), (18, 114, 104, 31), (80, 121, 127, 94), (85, 125, 126, 93), (87, 91, 102, 98), (76, 90, 101, 117), (86, 89, 100, 97), (65, 88, 99, 106), (88, 87, 98, 99), (90, 86, 97, 101), (94, 127, 125, 85), (164, 68, 109, 166), (82, 77, 118, 123), (89, 82, 123, 100), (165, 66, 107, 167), (72, 65, 106, 113), (91, 79, 120, 102), (70, 76, 117, 111), (70, 111, 116, 75), (71, 75, 116, 112), (71, 112, 121, 80), (93, 126, 110, 69), (79, 64, 105, 120), (78, 74, 115, 119), (78, 119, 105, 64), (69, 110, 115, 74), (73, 137, 159, 95), (84, 151, 158, 92), (95, 159, 151, 84), (68, 132, 137, 73), (92, 158, 145, 81), (77, 141, 147, 83), (81, 145, 131, 67), (66, 130, 136, 72), (67, 165, 167, 108), (83, 164, 166, 124), (131, 168, 165, 67), (147, 169, 164, 83), (188, 202, 163, 50), (183, 203, 162, 45), (124, 166, 160, 16), (163, 49, 257, 270), (108, 167, 161, 13), (162, 51, 261, 268), (16, 160, 203, 183), (13, 161, 202, 188), (1, 170, 175, 0), (3, 179, 185, 2), (3, 0, 175, 179), (4, 2, 185, 180), (28, 191, 170, 1), (6, 176, 181, 5), (6, 7, 177, 176), (8, 171, 177, 7), (8, 9, 174, 171), (26, 4, 180, 199), (11, 10, 186, 172), (161, 12, 187, 202), (25, 15, 184, 197), (15, 17, 178, 184), (160, 19, 189, 203), (30, 192, 190, 20), (27, 23, 194, 198), (24, 22, 195, 196), (10, 24, 196, 186), (23, 25, 197, 194), (9, 27, 198, 174), (22, 26, 199, 195), (20, 190, 191, 28), (5, 181, 192, 30), (35, 173, 201, 63), (52, 193, 200, 60), (63, 201, 193, 52), (51, 189, 173, 35), (60, 200, 182, 44), (40, 178, 183, 45), (44, 182, 188, 50), (49, 187, 172, 34), (257, 49, 34, 226), (45, 162, 268, 249), (41, 241, 252, 47), (219, 60, 44, 247), (41, 37, 232, 241), (204, 52, 60, 219), (228, 35, 63, 221), (239, 40, 45, 249), (33, 36, 231, 225), (38, 39, 237, 235), (61, 265, 223, 32), (271, 258, 259, 270), (269, 248, 249, 268), (257, 226, 227, 256), (247, 259, 258, 246), (239, 249, 248, 238), (219, 247, 246, 218), (261, 228, 229, 260), (221, 204, 205, 220), (204, 219, 218, 205), (228, 221, 220, 229), (245, 266, 267, 244), (263, 264, 265, 262), (217, 208, 209, 216), (215, 230, 231, 214), (213, 206, 207, 212), (211, 254, 255, 210), (208, 211, 210, 209), (206, 215, 214, 207), (266, 263, 262, 267), (260, 269, 268, 261), (238, 250, 251, 239), (250, 213, 212, 251), (256, 271, 270, 257), (254, 227, 226, 255), (243, 217, 216, 242), (230, 224, 225, 231), (224, 236, 237, 225), (236, 234, 235, 237), (234, 245, 244, 235), (264, 222, 223, 265), (253, 243, 242, 252), (233, 240, 241, 232), (240, 253, 252, 241), (222, 233, 232, 223)])
me_cube_001.materials.append(mat_material_001)
me_cube_001.remesh_voxel_size = 0.5
me_cube_001.use_mirror_vertex_groups = False
me_cube_001.update()

# ---- objects
ob_cube = bpy.data.objects.new('Cube', me_cube)
ob_light = bpy.data.objects.new('Light', light_light)
ob_camera = bpy.data.objects.new('Camera', cam_camera)
ob_cube_001 = bpy.data.objects.new('Cube.001', me_cube_001)

# ---- transforms, parenting, visibility, modifiers, constraints
ob_cube.location = (0.0, 0.0, 0.0)
ob_cube.lock_rotations_4d = False
ob_cube.empty_display_type = 'ARROWS'
ob_cube.lineart.crease_threshold = 0.0
ob_light.location = (4.076, 1.005, 5.904)
ob_light.rotation_euler = (0.6503, 0.05522, 1.866)
ob_light.lock_rotations_4d = False
ob_light.empty_display_type = 'ARROWS'
ob_light.color = (0.0, 0.0, 0.0, 0.0)
ob_light.lineart.crease_threshold = 0.0
ob_camera.location = (7.359, -6.926, 4.958)
ob_camera.rotation_euler = (1.109, 0.0, 0.8149)
ob_camera.lock_rotations_4d = False
ob_camera.empty_display_type = 'ARROWS'
ob_camera.color = (0.0, 0.0, 0.0, 0.0)
ob_camera.display_type = 'WIRE'
ob_camera.lineart.crease_threshold = 0.0
ob_cube_001.location = (0.0, 0.0, 0.0)
ob_cube_001.lock_rotations_4d = False
ob_cube_001.empty_display_type = 'ARROWS'
ob_cube_001.lineart.crease_threshold = 0.0

# ---- collection membership
col_collection.objects.link(ob_cube)
col_collection.objects.link(ob_light)
col_collection.objects.link(ob_camera)
col_collection.objects.link(ob_cube_001)

# ---- scene / render settings (as saved in the file)
scene.camera = ob_camera
scene.frame_start = 1; scene.frame_end = 250; scene.frame_set(1)
scene.render.engine = 'BLENDER_EEVEE_NEXT'
scene.cycles.sampling_pattern = 'TABULATED_SOBOL'
scene.cycles.use_light_tree = False
scene.view_settings.view_transform = 'Filmic'
bpy.context.view_layer.update()
